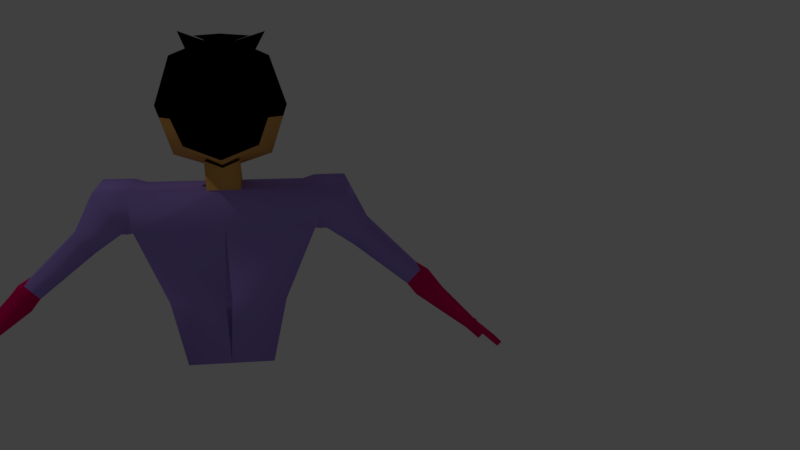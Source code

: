 # Source: avatar_with_bones_different_materials.blend  (saved by Blender 2.78.0; exported with 4.5.12 LTS)
import bpy
from mathutils import Matrix  # noqa: F401  (used for matrix-valued properties, if any)

bpy.ops.wm.read_factory_settings(use_empty=True)
scene = bpy.context.scene
scene.name = 'Scene'

# ---- collections
col_collection_1 = bpy.data.collections.new('Collection 1'); scene.collection.children.link(col_collection_1)

# ---- materials (node trees are filled in below, after node groups)
mat_purple = bpy.data.materials.new('purple')
mat_purple.alpha_threshold = 0.0
mat_purple.use_transparent_shadow = False
mat_purple.diffuse_color = (0.3978, 0.2741, 0.8, 1.0)
mat_purple.roughness = 0.5
mat_skin = bpy.data.materials.new('Skin')
mat_skin.alpha_threshold = 0.0
mat_skin.use_transparent_shadow = False
mat_skin.diffuse_color = (0.8, 0.4177, 0.1139, 1.0)
mat_skin.roughness = 0.5
mat_pink = bpy.data.materials.new('pink')
mat_pink.alpha_threshold = 0.0
mat_pink.use_transparent_shadow = False
mat_pink.diffuse_color = (0.8, 0.0, 0.1284, 1.0)
mat_pink.roughness = 0.5
mat_black = bpy.data.materials.new('black')
mat_black.alpha_threshold = 0.0
mat_black.use_transparent_shadow = False
mat_black.diffuse_color = (0.0, 0.0, 0.0, 1.0)
mat_black.roughness = 0.5

# ---- material node trees

# ---- world
world_world = bpy.data.worlds.new('World'); scene.world = world_world
world_world.color = (0.05088, 0.05088, 0.05088)
world_world.use_sun_shadow = False
world_world.sun_shadow_jitter_overblur = 0.0
world_world.cycles.sampling_method = 'MANUAL'

# ---- cameras
cam_camera = bpy.data.cameras.new('Camera')
cam_camera.clip_end = 100.0
cam_camera.lens = 35.0
cam_camera.sensor_width = 32.0
cam_camera.sensor_height = 18.0
cam_camera.ortho_scale = 7.314
cam_camera.dof.focus_distance = 0.0
cam_camera.dof.aperture_fstop = 128.0

# ---- lights
light_lamp = bpy.data.lights.new('Lamp', 'POINT')
light_lamp.transmission_factor = 0.0
light_lamp.cutoff_distance = 30.0
light_lamp.energy = 100.0
light_lamp.shadow_buffer_clip_start = 1.001
light_lamp.shadow_soft_size = 0.1
light_lamp.shadow_maximum_resolution = 0.006
light_lamp.use_absolute_resolution = True

# ---- meshes
me_cube_001 = bpy.data.meshes.new('Cube.001')
me_cube_001.from_pydata([(0.1291, 0.03171, 0.5392), (-0.0003744, -0.09689, 0.5395), (-0.1288, 0.03171, 0.5392), (0.0001592, 0.1601, 0.5388), (-0.0005245, 0.03117, 0.6678), (0.0001986, 0.03227, 0.4106), (0.09689, 0.03126, 0.6356), (0.09689, 0.128, 0.5389), (0.09692, 0.03208, 0.4427), (0.1172, -0.02495, 0.5371), (-0.0005009, -0.04248, 0.6769), (-0.001321, -0.08934, 0.4118), (0.0001484, 0.1276, 0.6353), (0.0001768, 0.1284, 0.4424), (0.07181, 0.1028, 0.6104), (0.07183, 0.1034, 0.4675), (0.06117, -0.02012, 0.6283), (0.06745, -0.04702, 0.4355), (-0.07145, -0.03929, 0.4679), (2.841e-05, -0.0481, 0.002734), (0.000333, -0.04639, 0.3757), (2.841e-05, 0.04633, 0.002734), (0.000333, 0.07509, 0.3757), (0.08806, -0.0481, 0.002734), (0.08806, 0.04633, 0.002734), (0.1613, 0.07509, 0.3757), (0.000333, -0.07177, 0.2939), (0.000333, 0.07509, 0.2939), (0.1783, 0.07509, 0.2939), (0.1783, -0.07177, 0.2939), (-0.00667, 0.06022, 0.1433), (0.1171, 0.06022, 0.1433), (0.1171, -0.05954, 0.1433), (-0.0002369, -0.06006, 0.1433), (0.1613, -0.04639, 0.3757), (0.1844, 0.07648, 0.3748), (0.1824, -0.0447, 0.3831), (0.1891, 0.07069, 0.2915), (0.1867, -0.07581, 0.3015), (0.1964, 0.07632, 0.3755), (0.1943, -0.04485, 0.3838), (0.2507, 0.07632, 0.3755), (0.2487, -0.04485, 0.3838), (0.2011, 0.07054, 0.2922), (0.1986, -0.07596, 0.3022), (0.2963, 0.0497, 0.2885), (0.2951, -0.02532, 0.2937), (0.2594, 0.04315, 0.2482), (0.2579, -0.04754, 0.2544), (0.4024, 0.03038, 0.1836), (0.4015, -0.02555, 0.1875), (0.3749, 0.0255, 0.1536), (0.3737, -0.04212, 0.1582), (0.4296, 0.02864, 0.1661), (0.4285, -0.02119, 0.171), (0.3946, 0.02243, 0.1279), (0.3932, -0.04226, 0.1338), (0.5306, 0.004035, 0.05788), (0.527, -0.02442, 0.04235), (0.5122, 0.0007906, 0.0379), (0.5253, -0.02509, 0.03594), (0.5567, 0.01032, 0.03426), (0.5366, -0.03644, 0.04653), (0.5384, 0.00708, 0.01428), (0.5392, -0.0455, 0.02222), (0.5475, 0.008701, 0.02427), (0.5469, -0.03236, 0.02709), (0.5914, 0.007591, 0.002876), (0.5852, -0.03402, 0.005229), (0.5823, 0.005969, -0.007114), (0.5816, -0.03509, -0.004299), (0.5479, -0.05965, 0.03774), (0.5404, -0.06121, 0.03128), (0.5508, -0.05788, 0.02992), (0.5441, -0.06465, 0.02914), (0.03366, 0.07509, 0.3757), (0.03366, -0.04639, 0.3757), (0.03476, 0.08717, 0.4365), (0.02157, -0.02443, 0.4308), (-9.354e-05, -0.03554, 0.4214), (-9.354e-05, 0.08594, 0.4214), (0.02522, -0.03517, 0.6611), (0.05895, -0.1246, 0.6724), (0.09117, -0.1136, 0.6819), (0.08437, -0.05228, 0.5751), (0.001933, -0.01399, 0.6601), (0.1021, -0.008273, 0.5572), (0.113, 0.03189, 0.4909), (-0.001632, -0.08646, 0.4632), (0.000168, 0.1443, 0.4906), (0.08436, 0.1157, 0.5032), (0.09231, -0.03599, 0.4863), (-0.0004641, -0.04138, 0.6434), (-0.001047, -0.05604, 0.5887), (0.1053, -0.03023, 0.5128), (0.1214, 0.0318, 0.5161), (0.0002601, -0.07849, 0.51), (0.0001634, 0.1525, 0.5157), (0.09089, 0.1221, 0.5218)], [(92, 10)], [(0, 6, 14, 7), (87, 90, 15, 8), (87, 8, 17, 91), (0, 9, 86, 84, 85, 16, 6), (88, 91, 17, 11), (89, 13, 15, 90), (3, 7, 14, 12), (4, 6, 16, 83, 81, 82, 10), (4, 12, 14, 6), (5, 11, 17, 8), (5, 8, 15, 13), (26, 20, 22, 27), (28, 25, 35, 37), (27, 22, 75, 25, 28), (29, 34, 76, 20, 26), (75, 22, 20, 76), (21, 24, 23, 19), (31, 28, 29, 32), (32, 29, 26, 33), (33, 26, 27, 30), (19, 33, 30, 21), (30, 27, 28, 31), (24, 31, 32, 23), (21, 30, 31, 24), (36, 38, 44, 40), (25, 34, 36, 35), (29, 28, 37, 38), (34, 29, 38, 36), (35, 36, 40, 39), (38, 37, 43, 44), (37, 35, 39, 43), (42, 44, 48, 46), (43, 39, 41), (40, 44, 42), (39, 40, 42, 41), (46, 48, 52, 50), (41, 42, 46, 45), (44, 43, 47, 48), (43, 41, 45, 47), (49, 50, 54, 53), (45, 46, 50, 49), (48, 47, 51, 52), (47, 45, 49, 51), (56, 55, 59, 60), (52, 51, 55, 56), (51, 49, 53, 55), (50, 52, 56, 54), (58, 60, 72, 71), (55, 53, 57, 59), (54, 56, 60, 58), (53, 54, 58, 57), (63, 65, 66, 64), (57, 58, 62, 61), (60, 59, 63, 64), (59, 57, 61, 65, 63), (65, 61, 67, 69), (69, 67, 68, 70), (66, 65, 69, 70), (62, 66, 70, 68), (61, 62, 68, 67), (71, 72, 74, 73), (62, 58, 71), (64, 66, 73, 74), (66, 62, 71, 73), (60, 64, 74, 72), (25, 75, 76, 34), (76, 75, 77, 78), (20, 22, 80, 79), (76, 20, 79, 78), (75, 22, 80, 77), (23, 32, 33, 19), (97, 89, 90, 98), (96, 94, 91, 88), (95, 87, 91, 94), (95, 98, 90, 87), (0, 7, 98, 95), (0, 95, 94, 9), (1, 9, 94, 96), (3, 97, 98, 7), (1, 93, 85, 84, 86, 9), (93, 92, 85), (16, 85, 6)])
me_cube_001.polygons.foreach_set('use_smooth', [True] * 82)
me_cube_001.polygons.foreach_set('material_index', [3, 1, 1, 3, 1, 3, 3, 3, 3, 1, 1, 0, 0, 0, 0, 0, 0, 0, 0, 0, 0, 0, 0, 0, 0, 0, 0, 0, 0, 0, 0, 0, 0, 0, 0, 0, 0, 0, 0, 2, 0, 0, 0, 2, 2, 2, 2, 2, 2, 2, 2, 2, 2, 2, 2, 2, 2, 2, 2, 2, 2, 2, 2, 2, 2, 0, 1, 1, 1, 1, 0, 3, 1, 1, 1, 3, 1, 1, 3, 1, 3, 3])
me_cube_001.materials.append(mat_purple)
me_cube_001.materials.append(mat_skin)
me_cube_001.materials.append(mat_pink)
me_cube_001.materials.append(mat_black)
me_cube_001.use_remesh_preserve_volume = False
me_cube_001.use_remesh_preserve_attributes = False
me_cube_001.use_mirror_vertex_groups = False
me_cube_001.update()
arm_armature = bpy.data.armatures.new('Armature')  # bones are not reproduced

# ---- objects
ob_armature = bpy.data.objects.new('Armature', arm_armature)
ob_avatar = bpy.data.objects.new('avatar', me_cube_001)
ob_lamp = bpy.data.objects.new('Lamp', light_lamp)
ob_camera = bpy.data.objects.new('Camera', cam_camera)

# ---- transforms, parenting, visibility, modifiers, constraints
ob_armature.location = (0.0, 0.0, 0.0)
ob_armature.show_in_front = True
ob_armature.lineart.crease_threshold = 0.0
ob_avatar.parent = ob_armature
ob_avatar.location = (0.0, 0.0, 0.0)
ob_avatar.lineart.crease_threshold = 0.0
_vg = ob_avatar.vertex_groups.new(name='Bone')
for _i, _w in zip([19, 21, 23, 24, 26, 27, 29, 30, 31, 32, 33, 38, 44], [0.9888, 0.989, 0.9491, 0.912, 0.06803, 0.08662, 0.06237, 0.9115, 0.3605, 0.7731, 0.9375, 0.03676, 0.006148]): _vg.add([_i], _w, 'REPLACE')
_vg = ob_avatar.vertex_groups.new(name='Bone.001')
for _i, _w in zip([0, 1, 5, 7, 8, 9, 11, 13, 15, 17, 20, 22, 23, 24, 25, 26, 27, 28, 29, 30, 31, 32, 33, 34, 35, 36, 37, 38, 39, 40, 43, 44, 75, 76, 77, 78, 79, 80, 84, 86, 87, 88, 89, 90, 91, 92, 93, 94, 95, 96, 97, 98], [0.00455, 0.03924, 0.01539, 0.001108, 0.01318, 0.008479, 0.03349, 0.007049, 0.007107, 0.02385, 0.7903, 0.8755, 0.01494, 0.06876, 0.1217, 0.874, 0.8429, 0.09999, 0.05818, 0.08462, 0.5109, 0.1174, 0.05255, 0.06737, 0.07137, 0.02401, 0.07257, 0.03459, 0.05238, 0.001478, 0.04867, 0.006928, 0.763, 0.6181, 0.4939, 0.4382, 0.5919, 0.5712, 0.008797, 0.002376, 0.009773, 0.04109, 0.003431, 0.004133, 0.01924, 0.00325, 0.0185, 0.01423, 0.007158, 0.05041, 0.001582, 0.00255]): _vg.add([_i], _w, 'REPLACE')
_vg = ob_avatar.vertex_groups.new(name='Bone.002')
for _i, _w in zip([0, 1, 2, 3, 4, 5, 6, 7, 8, 9, 10, 11, 12, 13, 14, 15, 16, 17, 18, 20, 22, 75, 76, 77, 78, 79, 80, 81, 82, 83, 84, 85, 86, 87, 88, 89, 90, 91, 92, 93, 94, 95, 96, 97, 98], [0.9727, 0.9554, 1.0, 0.9751, 0.9876, 0.9673, 0.98, 0.9744, 0.9684, 0.9708, 0.9907, 0.9583, 0.9801, 0.9715, 0.9782, 0.9714, 0.9807, 0.9631, 1.0, 0.09627, 0.08906, 0.0855, 0.1291, 0.4325, 0.4503, 0.2908, 0.3753, 0.9881, 0.9886, 0.9875, 0.9706, 0.9764, 0.9738, 0.9701, 0.9545, 0.9733, 0.9729, 0.9654, 0.9734, 0.9658, 0.9679, 0.9714, 0.9496, 0.9742, 0.9737]): _vg.add([_i], _w, 'REPLACE')
_vg = ob_avatar.vertex_groups.new(name='UpperArm.L')
for _i, _w in zip([20, 25, 26, 27, 28, 29, 31, 32, 34, 35, 36, 37, 38, 39, 40, 41, 42, 43, 44, 45, 46, 47, 48, 52, 75, 76, 77, 78, 79, 80], [0.09038, 0.8587, 0.0363, 0.05459, 0.8741, 0.8751, 0.1276, 0.1085, 0.9094, 0.9155, 0.9495, 0.9052, 0.909, 0.9369, 0.964, 0.9721, 0.9847, 0.9323, 0.9371, 0.9668, 0.9817, 0.965, 0.9649, 0.01596, 0.1401, 0.2269, 0.06302, 0.09351, 0.08889, 0.03034]): _vg.add([_i], _w, 'REPLACE')
_vg = ob_avatar.vertex_groups.new(name='LowerArm.L')
for _i, _w in zip([45, 47, 48, 49, 50, 51, 52, 53, 54, 55, 56], [0.01028, 0.01037, 0.008951, 0.9753, 0.9764, 0.9798, 0.9641, 0.9772, 0.9818, 0.9805, 0.9737]): _vg.add([_i], _w, 'REPLACE')
_vg = ob_avatar.vertex_groups.new(name='Hand.L')
for _i, _w in zip([57, 58, 59, 60, 61, 62, 63, 64, 65, 66, 67, 68, 69, 70, 71, 72, 73, 74], [0.9885, 0.9898, 0.9941, 1.002, 0.9996, 0.9962, 0.9995, 0.9999, 0.9999, 0.9986, 1.0, 0.9999, 1.0, 1.0, 1.0, 0.9999, 0.9999, 0.9997]): _vg.add([_i], _w, 'REPLACE')
_vg = ob_avatar.vertex_groups.new(name='UpperArm.R')
_vg = ob_avatar.vertex_groups.new(name='LowerArm.R')
_vg = ob_avatar.vertex_groups.new(name='Hand.R')
_m = ob_avatar.modifiers.new('Mirror', 'MIRROR')
_m.use_clip = True
_m = ob_avatar.modifiers.new('Armature', 'ARMATURE')
_m.object = ob_armature
ob_lamp.location = (4.076, 1.005, 5.904)
ob_lamp.rotation_euler = (0.6503, 0.05522, 1.866)
ob_lamp.lock_rotations_4d = False
ob_lamp.empty_display_type = 'ARROWS'
ob_lamp.color = (0.0, 0.0, 0.0, 0.0)
ob_lamp.lineart.crease_threshold = 0.0
ob_camera.location = (-0.08515, 1.806, 0.6846)
ob_camera.rotation_euler = (1.351, -2.214e-06, 2.989)
ob_camera.scale = (1.0, 1.0, 1.0)
ob_camera.lock_rotations_4d = False
ob_camera.empty_display_type = 'ARROWS'
ob_camera.color = (0.0, 0.0, 0.0, 0.0)
ob_camera.hide_viewport = True
ob_camera.display_type = 'WIRE'
ob_camera.lineart.crease_threshold = 0.0

# ---- collection membership
col_collection_1.objects.link(ob_armature)
col_collection_1.objects.link(ob_avatar)
col_collection_1.objects.link(ob_lamp)
col_collection_1.objects.link(ob_camera)

# ---- scene / render settings (as saved in the file)
scene.camera = ob_camera
scene.frame_start = 1; scene.frame_end = 250; scene.frame_set(220)
scene.render.engine = 'BLENDER_EEVEE_NEXT'
scene.render.resolution_percentage = 50
scene.render.dither_intensity = 0.0
scene.cycles.use_denoising = False
scene.cycles.samples = 128
scene.cycles.sampling_pattern = 'TABULATED_SOBOL'
scene.cycles.light_sampling_threshold = 0.0
scene.cycles.use_adaptive_sampling = False
scene.cycles.use_light_tree = False
scene.cycles.blur_glossy = 0.0
scene.cycles.sample_clamp_indirect = 0.0
scene.view_settings.view_transform = 'Standard'
bpy.context.view_layer.update()
